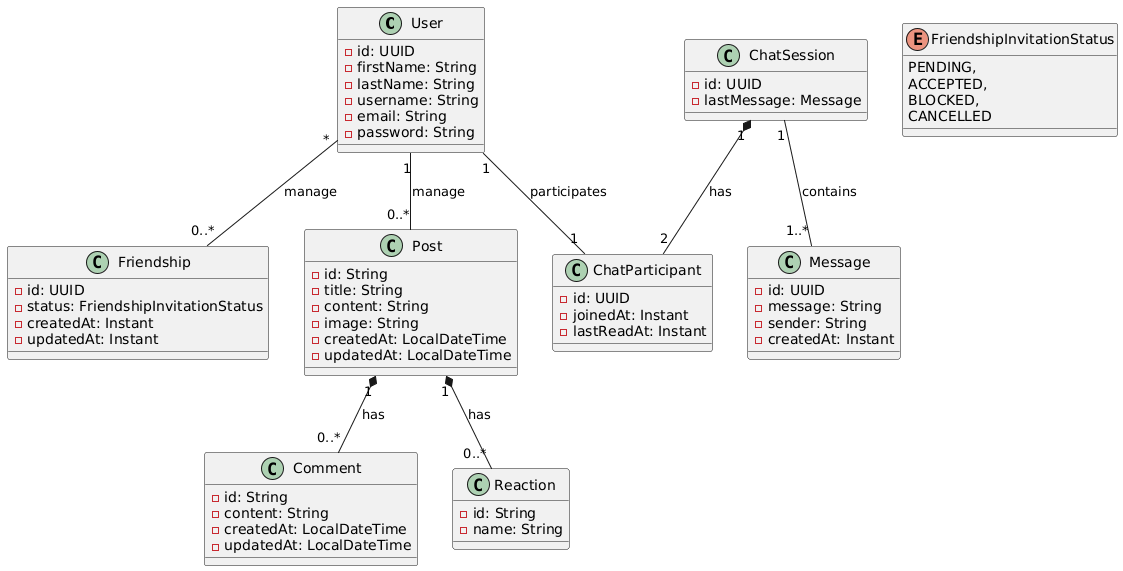

The diagram above was rendered by PlantUML. Its source (embedded in the PNG):
@startuml
class User {
    -id: UUID
    -firstName: String
    -lastName: String
    -username: String
    -email: String
    -password: String
   
}

class Friendship {
    -id: UUID
    -status: FriendshipInvitationStatus
    -createdAt: Instant
    -updatedAt: Instant
}

class Post {
    -id: String
    -title: String
    -content: String
    -image: String
    -createdAt: LocalDateTime
    -updatedAt: LocalDateTime
}

class Comment {
    -id: String
    -content: String
    -createdAt: LocalDateTime
    -updatedAt: LocalDateTime
}

class Reaction {
    -id: String
    -name: String
}



class ChatSession {
    -id: UUID
    -lastMessage: Message
}

class ChatParticipant {
    -id: UUID
    -joinedAt: Instant
    -lastReadAt: Instant
}

class Message {
    -id: UUID
    -message: String
    -sender: String
    -createdAt: Instant
}


enum FriendshipInvitationStatus {
    PENDING,
    ACCEPTED,
    BLOCKED,
    CANCELLED
}


User "1" -- "0..*" Post : "manage"



Post "1" *-- "0..*" Comment : "has"
Post "1" *-- "0..*" Reaction : "has"

User "*" -- "0..*" Friendship : "manage"

User "1" -- "1" ChatParticipant : "participates"
ChatSession "1" *-- "2" ChatParticipant : "has"
ChatSession "1" -- "1..*" Message : "contains"
@enduml